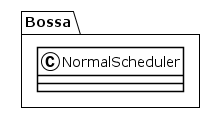

The diagram above was rendered by PlantUML. Its source (embedded in the PNG):
@startuml
!theme plain
package Bossa {
class NormalScheduler {
}
}
@enduml